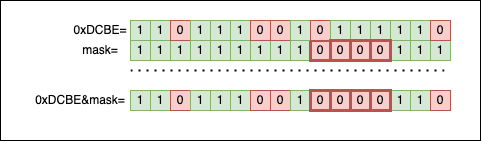

The diagram above was exported from draw.io. Its source (the exported page's mxGraphModel, read from the mxfile embedded in the PNG):
<mxGraphModel dx="928" dy="712" grid="1" gridSize="10" guides="1" tooltips="1" connect="1" arrows="1" fold="1" page="1" pageScale="1" pageWidth="827" pageHeight="1169" math="0" shadow="0">
  <root>
    <mxCell id="0" />
    <mxCell id="1" parent="0" />
    <mxCell id="OZgFBhSWcPv0d05gYLlf-55" value="" style="rounded=0;whiteSpace=wrap;html=1;strokeWidth=1;" vertex="1" parent="1">
      <mxGeometry x="200" y="250" width="480" height="140" as="geometry" />
    </mxCell>
    <mxCell id="OZgFBhSWcPv0d05gYLlf-2" value="1" style="rounded=0;whiteSpace=wrap;html=1;fillColor=#d5e8d4;strokeColor=#82b366;" vertex="1" parent="1">
      <mxGeometry x="330" y="290" width="20" height="20" as="geometry" />
    </mxCell>
    <mxCell id="OZgFBhSWcPv0d05gYLlf-3" value="1" style="rounded=0;whiteSpace=wrap;html=1;fillColor=#d5e8d4;strokeColor=#82b366;" vertex="1" parent="1">
      <mxGeometry x="350" y="290" width="20" height="20" as="geometry" />
    </mxCell>
    <mxCell id="OZgFBhSWcPv0d05gYLlf-4" value="1" style="rounded=0;whiteSpace=wrap;html=1;fillColor=#d5e8d4;strokeColor=#82b366;" vertex="1" parent="1">
      <mxGeometry x="370" y="290" width="20" height="20" as="geometry" />
    </mxCell>
    <mxCell id="OZgFBhSWcPv0d05gYLlf-5" value="1" style="rounded=0;whiteSpace=wrap;html=1;fillColor=#d5e8d4;strokeColor=#82b366;" vertex="1" parent="1">
      <mxGeometry x="390" y="290" width="20" height="20" as="geometry" />
    </mxCell>
    <mxCell id="OZgFBhSWcPv0d05gYLlf-6" value="1" style="rounded=0;whiteSpace=wrap;html=1;fillColor=#d5e8d4;strokeColor=#82b366;" vertex="1" parent="1">
      <mxGeometry x="410" y="290" width="20" height="20" as="geometry" />
    </mxCell>
    <mxCell id="OZgFBhSWcPv0d05gYLlf-7" value="1" style="rounded=0;whiteSpace=wrap;html=1;fillColor=#d5e8d4;strokeColor=#82b366;" vertex="1" parent="1">
      <mxGeometry x="430" y="290" width="20" height="20" as="geometry" />
    </mxCell>
    <mxCell id="OZgFBhSWcPv0d05gYLlf-8" value="1" style="rounded=0;whiteSpace=wrap;html=1;fillColor=#d5e8d4;strokeColor=#82b366;" vertex="1" parent="1">
      <mxGeometry x="450" y="290" width="20" height="20" as="geometry" />
    </mxCell>
    <mxCell id="OZgFBhSWcPv0d05gYLlf-9" value="1" style="rounded=0;whiteSpace=wrap;html=1;fillColor=#d5e8d4;strokeColor=#82b366;" vertex="1" parent="1">
      <mxGeometry x="470" y="290" width="20" height="20" as="geometry" />
    </mxCell>
    <mxCell id="OZgFBhSWcPv0d05gYLlf-10" value="1" style="rounded=0;whiteSpace=wrap;html=1;fillColor=#d5e8d4;strokeColor=#82b366;" vertex="1" parent="1">
      <mxGeometry x="490" y="290" width="20" height="20" as="geometry" />
    </mxCell>
    <mxCell id="OZgFBhSWcPv0d05gYLlf-11" value="0" style="rounded=0;whiteSpace=wrap;html=1;fillColor=#f8cecc;strokeColor=#b85450;strokeWidth=3;" vertex="1" parent="1">
      <mxGeometry x="510" y="290" width="20" height="20" as="geometry" />
    </mxCell>
    <mxCell id="OZgFBhSWcPv0d05gYLlf-15" value="1" style="rounded=0;whiteSpace=wrap;html=1;fillColor=#d5e8d4;strokeColor=#82b366;" vertex="1" parent="1">
      <mxGeometry x="590" y="290" width="20" height="20" as="geometry" />
    </mxCell>
    <mxCell id="OZgFBhSWcPv0d05gYLlf-16" value="1" style="rounded=0;whiteSpace=wrap;html=1;fillColor=#d5e8d4;strokeColor=#82b366;" vertex="1" parent="1">
      <mxGeometry x="610" y="290" width="20" height="20" as="geometry" />
    </mxCell>
    <mxCell id="OZgFBhSWcPv0d05gYLlf-17" value="1" style="rounded=0;whiteSpace=wrap;html=1;fillColor=#d5e8d4;strokeColor=#82b366;" vertex="1" parent="1">
      <mxGeometry x="630" y="290" width="20" height="20" as="geometry" />
    </mxCell>
    <mxCell id="OZgFBhSWcPv0d05gYLlf-18" value="1" style="rounded=0;whiteSpace=wrap;html=1;fillColor=#d5e8d4;strokeColor=#82b366;" vertex="1" parent="1">
      <mxGeometry x="330" y="270" width="20" height="20" as="geometry" />
    </mxCell>
    <mxCell id="OZgFBhSWcPv0d05gYLlf-19" value="1" style="rounded=0;whiteSpace=wrap;html=1;fillColor=#d5e8d4;strokeColor=#82b366;" vertex="1" parent="1">
      <mxGeometry x="350" y="270" width="20" height="20" as="geometry" />
    </mxCell>
    <mxCell id="OZgFBhSWcPv0d05gYLlf-20" value="0" style="rounded=0;whiteSpace=wrap;html=1;fillColor=#f8cecc;strokeColor=#b85450;" vertex="1" parent="1">
      <mxGeometry x="370" y="270" width="20" height="20" as="geometry" />
    </mxCell>
    <mxCell id="OZgFBhSWcPv0d05gYLlf-21" value="1" style="rounded=0;whiteSpace=wrap;html=1;fillColor=#d5e8d4;strokeColor=#82b366;" vertex="1" parent="1">
      <mxGeometry x="390" y="270" width="20" height="20" as="geometry" />
    </mxCell>
    <mxCell id="OZgFBhSWcPv0d05gYLlf-22" value="1" style="rounded=0;whiteSpace=wrap;html=1;fillColor=#d5e8d4;strokeColor=#82b366;" vertex="1" parent="1">
      <mxGeometry x="410" y="270" width="20" height="20" as="geometry" />
    </mxCell>
    <mxCell id="OZgFBhSWcPv0d05gYLlf-23" value="1" style="rounded=0;whiteSpace=wrap;html=1;fillColor=#d5e8d4;strokeColor=#82b366;" vertex="1" parent="1">
      <mxGeometry x="430" y="270" width="20" height="20" as="geometry" />
    </mxCell>
    <mxCell id="OZgFBhSWcPv0d05gYLlf-24" value="0" style="rounded=0;whiteSpace=wrap;html=1;fillColor=#f8cecc;strokeColor=#b85450;" vertex="1" parent="1">
      <mxGeometry x="450" y="270" width="20" height="20" as="geometry" />
    </mxCell>
    <mxCell id="OZgFBhSWcPv0d05gYLlf-25" value="0" style="rounded=0;whiteSpace=wrap;html=1;fillColor=#f8cecc;strokeColor=#b85450;" vertex="1" parent="1">
      <mxGeometry x="470" y="270" width="20" height="20" as="geometry" />
    </mxCell>
    <mxCell id="OZgFBhSWcPv0d05gYLlf-26" value="1" style="rounded=0;whiteSpace=wrap;html=1;fillColor=#d5e8d4;strokeColor=#82b366;" vertex="1" parent="1">
      <mxGeometry x="490" y="270" width="20" height="20" as="geometry" />
    </mxCell>
    <mxCell id="OZgFBhSWcPv0d05gYLlf-27" value="0" style="rounded=0;whiteSpace=wrap;html=1;fillColor=#f8cecc;strokeColor=#b85450;" vertex="1" parent="1">
      <mxGeometry x="510" y="270" width="20" height="20" as="geometry" />
    </mxCell>
    <mxCell id="OZgFBhSWcPv0d05gYLlf-28" value="1" style="rounded=0;whiteSpace=wrap;html=1;fillColor=#d5e8d4;strokeColor=#82b366;" vertex="1" parent="1">
      <mxGeometry x="530" y="270" width="20" height="20" as="geometry" />
    </mxCell>
    <mxCell id="OZgFBhSWcPv0d05gYLlf-29" value="1" style="rounded=0;whiteSpace=wrap;html=1;fillColor=#d5e8d4;strokeColor=#82b366;" vertex="1" parent="1">
      <mxGeometry x="550" y="270" width="20" height="20" as="geometry" />
    </mxCell>
    <mxCell id="OZgFBhSWcPv0d05gYLlf-30" value="1" style="rounded=0;whiteSpace=wrap;html=1;fillColor=#d5e8d4;strokeColor=#82b366;" vertex="1" parent="1">
      <mxGeometry x="570" y="270" width="20" height="20" as="geometry" />
    </mxCell>
    <mxCell id="OZgFBhSWcPv0d05gYLlf-31" value="1" style="rounded=0;whiteSpace=wrap;html=1;fillColor=#d5e8d4;strokeColor=#82b366;" vertex="1" parent="1">
      <mxGeometry x="590" y="270" width="20" height="20" as="geometry" />
    </mxCell>
    <mxCell id="OZgFBhSWcPv0d05gYLlf-32" value="1" style="rounded=0;whiteSpace=wrap;html=1;fillColor=#d5e8d4;strokeColor=#82b366;" vertex="1" parent="1">
      <mxGeometry x="610" y="270" width="20" height="20" as="geometry" />
    </mxCell>
    <mxCell id="OZgFBhSWcPv0d05gYLlf-33" value="0" style="rounded=0;whiteSpace=wrap;html=1;fillColor=#f8cecc;strokeColor=#b85450;" vertex="1" parent="1">
      <mxGeometry x="630" y="270" width="20" height="20" as="geometry" />
    </mxCell>
    <mxCell id="OZgFBhSWcPv0d05gYLlf-34" value="1" style="rounded=0;whiteSpace=wrap;html=1;fillColor=#d5e8d4;strokeColor=#82b366;" vertex="1" parent="1">
      <mxGeometry x="330" y="340" width="20" height="20" as="geometry" />
    </mxCell>
    <mxCell id="OZgFBhSWcPv0d05gYLlf-35" value="1" style="rounded=0;whiteSpace=wrap;html=1;fillColor=#d5e8d4;strokeColor=#82b366;" vertex="1" parent="1">
      <mxGeometry x="350" y="340" width="20" height="20" as="geometry" />
    </mxCell>
    <mxCell id="OZgFBhSWcPv0d05gYLlf-36" value="0" style="rounded=0;whiteSpace=wrap;html=1;fillColor=#f8cecc;strokeColor=#b85450;" vertex="1" parent="1">
      <mxGeometry x="370" y="340" width="20" height="20" as="geometry" />
    </mxCell>
    <mxCell id="OZgFBhSWcPv0d05gYLlf-37" value="1" style="rounded=0;whiteSpace=wrap;html=1;fillColor=#d5e8d4;strokeColor=#82b366;" vertex="1" parent="1">
      <mxGeometry x="390" y="340" width="20" height="20" as="geometry" />
    </mxCell>
    <mxCell id="OZgFBhSWcPv0d05gYLlf-38" value="1" style="rounded=0;whiteSpace=wrap;html=1;fillColor=#d5e8d4;strokeColor=#82b366;" vertex="1" parent="1">
      <mxGeometry x="410" y="340" width="20" height="20" as="geometry" />
    </mxCell>
    <mxCell id="OZgFBhSWcPv0d05gYLlf-39" value="1" style="rounded=0;whiteSpace=wrap;html=1;fillColor=#d5e8d4;strokeColor=#82b366;" vertex="1" parent="1">
      <mxGeometry x="430" y="340" width="20" height="20" as="geometry" />
    </mxCell>
    <mxCell id="OZgFBhSWcPv0d05gYLlf-40" value="0" style="rounded=0;whiteSpace=wrap;html=1;fillColor=#f8cecc;strokeColor=#b85450;" vertex="1" parent="1">
      <mxGeometry x="450" y="340" width="20" height="20" as="geometry" />
    </mxCell>
    <mxCell id="OZgFBhSWcPv0d05gYLlf-41" value="0" style="rounded=0;whiteSpace=wrap;html=1;fillColor=#f8cecc;strokeColor=#b85450;" vertex="1" parent="1">
      <mxGeometry x="470" y="340" width="20" height="20" as="geometry" />
    </mxCell>
    <mxCell id="OZgFBhSWcPv0d05gYLlf-42" value="1" style="rounded=0;whiteSpace=wrap;html=1;fillColor=#d5e8d4;strokeColor=#82b366;" vertex="1" parent="1">
      <mxGeometry x="490" y="340" width="20" height="20" as="geometry" />
    </mxCell>
    <mxCell id="OZgFBhSWcPv0d05gYLlf-43" value="0" style="rounded=0;whiteSpace=wrap;html=1;fillColor=#f8cecc;strokeColor=#b85450;strokeWidth=3;" vertex="1" parent="1">
      <mxGeometry x="510" y="340" width="20" height="20" as="geometry" />
    </mxCell>
    <mxCell id="OZgFBhSWcPv0d05gYLlf-44" value="0" style="rounded=0;whiteSpace=wrap;html=1;fillColor=#f8cecc;strokeColor=#b85450;strokeWidth=3;" vertex="1" parent="1">
      <mxGeometry x="530" y="340" width="20" height="20" as="geometry" />
    </mxCell>
    <mxCell id="OZgFBhSWcPv0d05gYLlf-45" value="0" style="rounded=0;whiteSpace=wrap;html=1;fillColor=#f8cecc;strokeColor=#b85450;strokeWidth=3;" vertex="1" parent="1">
      <mxGeometry x="550" y="340" width="20" height="20" as="geometry" />
    </mxCell>
    <mxCell id="OZgFBhSWcPv0d05gYLlf-47" value="1" style="rounded=0;whiteSpace=wrap;html=1;fillColor=#d5e8d4;strokeColor=#82b366;" vertex="1" parent="1">
      <mxGeometry x="590" y="340" width="20" height="20" as="geometry" />
    </mxCell>
    <mxCell id="OZgFBhSWcPv0d05gYLlf-48" value="1" style="rounded=0;whiteSpace=wrap;html=1;fillColor=#d5e8d4;strokeColor=#82b366;" vertex="1" parent="1">
      <mxGeometry x="610" y="340" width="20" height="20" as="geometry" />
    </mxCell>
    <mxCell id="OZgFBhSWcPv0d05gYLlf-49" value="0" style="rounded=0;whiteSpace=wrap;html=1;fillColor=#f8cecc;strokeColor=#b85450;" vertex="1" parent="1">
      <mxGeometry x="630" y="340" width="20" height="20" as="geometry" />
    </mxCell>
    <mxCell id="OZgFBhSWcPv0d05gYLlf-50" value="" style="endArrow=none;dashed=1;html=1;dashPattern=1 3;strokeWidth=2;rounded=0;" edge="1" parent="1">
      <mxGeometry width="50" height="50" relative="1" as="geometry">
        <mxPoint x="330" y="320" as="sourcePoint" />
        <mxPoint x="650" y="320" as="targetPoint" />
      </mxGeometry>
    </mxCell>
    <mxCell id="OZgFBhSWcPv0d05gYLlf-12" value="0" style="rounded=0;whiteSpace=wrap;html=1;fillColor=#f8cecc;strokeColor=#b85450;strokeWidth=3;" vertex="1" parent="1">
      <mxGeometry x="530" y="290" width="20" height="20" as="geometry" />
    </mxCell>
    <mxCell id="OZgFBhSWcPv0d05gYLlf-13" value="0" style="rounded=0;whiteSpace=wrap;html=1;fillColor=#f8cecc;strokeColor=#b85450;strokeWidth=3;" vertex="1" parent="1">
      <mxGeometry x="550" y="290" width="20" height="20" as="geometry" />
    </mxCell>
    <mxCell id="OZgFBhSWcPv0d05gYLlf-14" value="0" style="rounded=0;whiteSpace=wrap;html=1;fillColor=#f8cecc;strokeColor=#b85450;strokeWidth=3;" vertex="1" parent="1">
      <mxGeometry x="570" y="290" width="20" height="20" as="geometry" />
    </mxCell>
    <mxCell id="OZgFBhSWcPv0d05gYLlf-46" value="0" style="rounded=0;whiteSpace=wrap;html=1;fillColor=#f8cecc;strokeColor=#b85450;strokeWidth=3;" vertex="1" parent="1">
      <mxGeometry x="570" y="340" width="20" height="20" as="geometry" />
    </mxCell>
    <mxCell id="OZgFBhSWcPv0d05gYLlf-52" value="0xDCBE=" style="text;html=1;strokeColor=none;fillColor=none;align=center;verticalAlign=middle;whiteSpace=wrap;rounded=0;" vertex="1" parent="1">
      <mxGeometry x="270" y="272.5" width="60" height="15" as="geometry" />
    </mxCell>
    <mxCell id="OZgFBhSWcPv0d05gYLlf-53" value="mask=" style="text;html=1;strokeColor=none;fillColor=none;align=center;verticalAlign=middle;whiteSpace=wrap;rounded=0;" vertex="1" parent="1">
      <mxGeometry x="270" y="292.5" width="60" height="15" as="geometry" />
    </mxCell>
    <mxCell id="OZgFBhSWcPv0d05gYLlf-54" value="0xDCBE&amp;amp;mask=" style="text;html=1;strokeColor=none;fillColor=none;align=center;verticalAlign=middle;whiteSpace=wrap;rounded=0;" vertex="1" parent="1">
      <mxGeometry x="240" y="342.5" width="80" height="15" as="geometry" />
    </mxCell>
  </root>
</mxGraphModel>